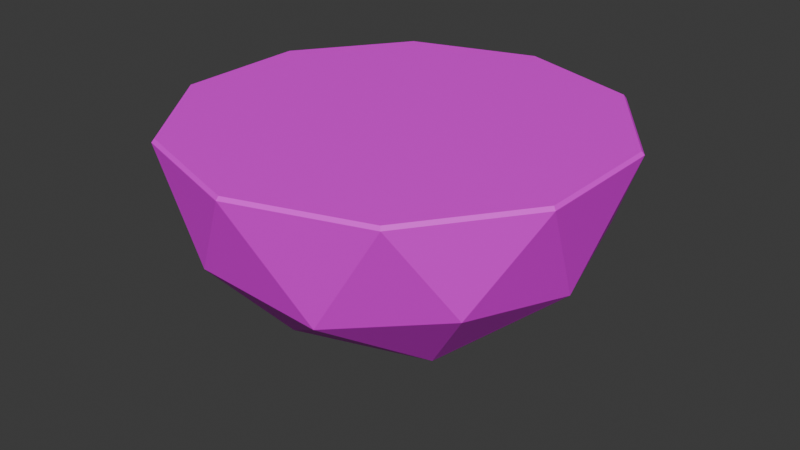 # Source: Island01.blend  (saved by Blender 4.3.32; exported with 4.5.12 LTS)
import bpy
from mathutils import Matrix  # noqa: F401  (used for matrix-valued properties, if any)

bpy.ops.wm.read_factory_settings(use_empty=True)
scene = bpy.context.scene
scene.name = 'Scene'

# ---- collections
col_collection = bpy.data.collections.new('Collection'); scene.collection.children.link(col_collection)

# ---- images (referenced by path relative to the original .blend; pixels are not part of the script)
import os
ASSET_DIR = os.environ.get("B2B_ASSET_DIR", "")  # directory of the original .blend (textures are referenced by path, not embedded)
HERE = os.path.dirname(os.path.abspath(__file__))  # packed textures are extracted next to this script under _unpacked/

def load_image(name, relpath, width, height, colorspace="sRGB"):
    """Load a texture the original file referenced (path relative to the .blend, or extracted next to this script)."""
    p = next((c for c in (os.path.join(HERE, relpath), os.path.join(ASSET_DIR, relpath)) if relpath and os.path.exists(c)), "")
    if p:
        img = bpy.data.images.load(p, check_existing=True)
        img.name = name
    else:  # same state as the original file: an image datablock whose file is absent (Cycles renders it pink)
        img = bpy.data.images.new(name, width, height)
        img.source = "FILE"
        img.filepath = "//" + (relpath or name)
    img.colorspace_settings.name = colorspace
    return img
img_sprite_base_color = load_image('Sprite Base Color', 'Island_01.png', 1024, 1024, 'sRGB')
img_sprite_base_color_001 = load_image('Sprite Base Color.001', 'Island_01.png', 1024, 1024, 'Non-Color')

# ---- materials (node trees are filled in below, after node groups)
mat_material_001 = bpy.data.materials.new('Material.001')
mat_material_001.surface_render_method = 'BLENDED'
mat_material_001.blend_method = 'BLEND'
mat_material_001.use_transparency_overlap = False
mat_material_001.show_transparent_back = False
mat_material_001.roughness = 0.5

# ---- material node trees
mat_material_001.use_nodes = True; mat_material_001.node_tree.nodes.clear()
_N = mat_material_001.node_tree.nodes; _L = mat_material_001.node_tree.links
n0 = _N.new('ShaderNodeBsdfPrincipled'); n0.name = 'Principled BSDF'; n0.location = (10, 300)
n1 = _N.new('ShaderNodeOutputMaterial'); n1.name = 'Material Output'; n1.location = (300, 300)
n2 = _N.new('ShaderNodeNormalMap'); n2.name = 'Normal Map'; n2.location = (-300, -300)
n2.label = 'Normal/Map'
n2.inputs[0].default_value = 0.0
n3 = _N.new('ShaderNodeTexImage'); n3.name = 'Image Texture'; n3.location = (-300, 600)
n3.image = img_sprite_base_color
n4 = _N.new('ShaderNodeTexImage'); n4.name = 'Image Texture.001'; n4.location = (-300, 0)
n4.image = img_sprite_base_color_001
_L.new(n0.outputs[0], n1.inputs[0])
_L.new(n2.outputs[0], n0.inputs[5])
_L.new(n3.outputs[0], n0.inputs[0])
_L.new(n4.outputs[1], n0.inputs[4])
n1.is_active_output = True

# ---- world
world_world = bpy.data.worlds.new('World'); scene.world = world_world
world_world.use_nodes = True; world_world.node_tree.nodes.clear()
_N = world_world.node_tree.nodes; _L = world_world.node_tree.links
n0 = _N.new('ShaderNodeOutputWorld'); n0.name = 'World Output'; n0.location = (300, 300)
n1 = _N.new('ShaderNodeBackground'); n1.name = 'Background'; n1.location = (10, 300)
n1.inputs[0].default_value = (0.05088, 0.05088, 0.05088, 1.0)
_L.new(n1.outputs[0], n0.inputs[0])
n0.is_active_output = True
world_world.color = (0.05088, 0.05088, 0.05088)
world_world.sun_shadow_jitter_overblur = 0.0

# ---- meshes
me_icosphere = bpy.data.meshes.new('Icosphere')
me_icosphere.from_pydata([(0.0, 0.0, -1.0), (0.7236, -0.5257, -0.4472), (-0.2764, -0.8506, -0.4472), (-0.8944, 0.0, -0.4472), (-0.2764, 0.8506, -0.4472), (0.7236, 0.5257, -0.4472), (-0.1625, -0.5, -0.8507), (0.4253, -0.309, -0.8507), (0.2629, -0.809, -0.5257), (0.8506, 0.0, -0.5257), (0.4253, 0.309, -0.8507), (-0.5257, 0.0, -0.8507), (-0.6882, -0.5, -0.5257), (-0.1625, 0.5, -0.8507), (-0.6882, 0.5, -0.5257), (0.2629, 0.809, -0.5257), (0.7182, 0.2334, 0.0), (0.7182, -0.2334, 0.0), (-1.459e-09, -0.7552, 0.0), (0.4439, -0.611, 0.0), (-0.7182, -0.2334, 0.0), (-0.4439, -0.611, 0.0), (-0.4439, 0.611, 0.0), (-0.7182, 0.2334, 0.0), (0.4439, 0.611, 0.0), (-1.459e-09, 0.7552, 0.0), (0.2487, 0.08082, 0.0), (0.2487, -0.08082, 0.0), (3.295e-09, -0.2615, 0.0), (0.1537, -0.2116, 0.0), (-0.2487, -0.08082, 0.0), (-0.1537, -0.2116, 0.0), (-0.1537, 0.2116, 0.0), (-0.2487, 0.08082, 0.0), (0.1537, 0.2116, 0.0), (3.295e-09, 0.2615, 0.0), (3.725e-09, -0.0999, 0.0), (3.725e-09, 0.0999, 0.0), (0.2988, 0.4113, 0.0), (9.182e-10, 0.5084, 0.0), (9.182e-10, -0.5084, 0.0), (0.2988, -0.4113, 0.0), (-0.2988, 0.4113, 0.0), (0.4835, -0.1571, 0.0), (0.4835, 0.1571, 0.0), (-0.2988, -0.4113, 0.0), (-0.4835, 0.1571, 0.0), (-0.4835, -0.1571, 0.0), (0.558, 0.7681, 0.0), (-1.11e-09, 0.9494, 0.0), (-0.9029, 0.2934, 0.0), (-0.9029, -0.2934, 0.0), (-0.558, -0.7681, 0.0), (-1.11e-09, -0.9494, 0.0), (0.9029, -0.2934, 0.0), (0.9029, 0.2934, 0.0), (0.558, -0.7681, 0.0), (-0.558, 0.7681, 0.0), (0.9454, -0.309, -0.01546), (0.9345, -0.3036, 0.0), (0.9345, 0.3036, 0.0), (0.9454, 0.309, -0.01546), (-0.001733, -0.9946, -0.01546), (-5.804e-10, -0.9826, 0.0), (0.5775, -0.7949, 0.0), (0.586, -0.8037, -0.01546), (-0.9465, -0.3057, -0.01546), (-0.9345, -0.3036, 0.0), (-0.5775, -0.7949, 0.0), (-0.5832, -0.8057, -0.01546), (-0.5832, 0.8057, -0.01546), (-0.5775, 0.7949, 0.0), (-0.9345, 0.3036, 0.0), (-0.9465, 0.3057, -0.01546), (0.586, 0.8037, -0.01546), (0.5775, 0.7949, 0.0), (-5.804e-10, 0.9826, 0.0), (-0.001733, 0.9946, -0.01546)], [], [(0, 7, 6), (1, 7, 9), (0, 6, 11), (0, 11, 13), (0, 13, 10), (9, 5, 61), (8, 1, 65), (12, 2, 69), (14, 3, 73), (75, 76, 49, 48), (59, 60, 55, 54), (63, 64, 56, 53), (67, 68, 52, 51), (71, 72, 50, 57), (60, 75, 48, 55), (15, 4, 77), (76, 71, 57, 49), (5, 15, 74), (72, 67, 51, 50), (4, 70, 77), (68, 63, 53, 52), (3, 66, 73), (64, 59, 54, 56), (5, 74, 61), (10, 15, 5), (10, 13, 15), (13, 4, 15), (13, 14, 4), (13, 11, 14), (11, 3, 14), (11, 12, 3), (11, 6, 12), (6, 2, 12), (9, 10, 5), (9, 7, 10), (7, 0, 10), (6, 8, 2), (6, 7, 8), (7, 1, 8), (53, 56, 19, 18), (55, 48, 24, 16), (54, 55, 16, 17), (52, 53, 18, 21), (50, 51, 20, 23), (48, 49, 25, 24), (56, 54, 17, 19), (51, 52, 21, 20), (49, 57, 22, 25), (57, 50, 23, 22), (38, 39, 35, 34), (40, 41, 29, 28), (39, 42, 32, 35), (41, 43, 27, 29), (43, 44, 26, 27), (44, 38, 34, 26), (45, 40, 28, 31), (42, 46, 33, 32), (47, 45, 31, 30), (46, 47, 30, 33), (31, 28, 36, 30), (28, 29, 27, 36), (30, 36, 37, 33), (36, 27, 26, 37), (33, 37, 35, 32), (37, 26, 34, 35), (23, 20, 47, 46), (20, 21, 45, 47), (22, 23, 46, 42), (21, 18, 40, 45), (16, 24, 38, 44), (17, 16, 44, 43), (19, 17, 43, 41), (25, 22, 42, 39), (18, 19, 41, 40), (24, 25, 39, 38), (70, 14, 73), (4, 14, 70), (66, 12, 69), (1, 9, 58), (74, 15, 77), (3, 12, 66), (2, 8, 62), (58, 9, 61), (2, 62, 69), (62, 8, 65), (61, 74, 75, 60), (77, 70, 71, 76), (73, 66, 67, 72), (69, 62, 63, 68), (65, 58, 59, 64), (74, 77, 76, 75), (70, 73, 72, 71), (66, 69, 68, 67), (62, 65, 64, 63), (58, 61, 60, 59), (1, 58, 65)])
me_icosphere.polygons.foreach_set('use_smooth', [True] * 96)
_k = set([(0, 6), (0, 7), (0, 10), (0, 11), (0, 13), (1, 7), (1, 8), (1, 9), (1, 58), (1, 65), (2, 6), (2, 8), (2, 12), (2, 62), (2, 69), (3, 11), (3, 12), (3, 14), (3, 66), (3, 73), (4, 13), (4, 14), (4, 15), (4, 70), (4, 77), (5, 9), (5, 10), (5, 15), (5, 61), (5, 74), (6, 7), (6, 8), (6, 11), (6, 12), (7, 8), (7, 9), (7, 10), (8, 62), (8, 65), (9, 10), (9, 58), (9, 61), (10, 13), (10, 15), (11, 12), (11, 13), (11, 14), (12, 66), (12, 69), (13, 14), (13, 15), (14, 70), (14, 73), (15, 74), (15, 77), (58, 59), (58, 61), (58, 65), (59, 60), (59, 64), (60, 61), (60, 75), (61, 74), (62, 63), (62, 65), (62, 69), (63, 64), (63, 68), (64, 65), (66, 67), (66, 69), (66, 73), (67, 68), (67, 72), (68, 69), (70, 71), (70, 73), (70, 77), (71, 72), (71, 76), (72, 73), (74, 75), (74, 77), (75, 76), (76, 77)])
me_icosphere.attributes.new('sharp_edge', 'BOOLEAN', 'EDGE').data.foreach_set('value', [ (min(e.vertices), max(e.vertices)) in _k for e in me_icosphere.edges])
_uv = me_icosphere.uv_layers.new(name='UVMap')
_uv.uv.foreach_set('vector', [0.3381, 0.3517, 0.2447, 0.3525, 0.3084, 0.2629, 0.1339, 0.3539, 0.2447, 0.3525, 0.19, 0.4615, 0.3381, 0.3517, 0.3084, 0.2629, 0.4135, 0.296, 0.3381, 0.3517, 0.4135, 0.296, 0.4141, 0.4063, 0.3381, 0.3517, 0.4141, 0.4063, 0.31, 0.4407, 0.19, 0.4615, 0.2767, 0.5459, 0.1486, 0.6228, 0.1872, 0.2445, 0.1339, 0.3539, 0.01971, 0.2554, 0.3939, 0.1745, 0.2727, 0.1574, 0.3315, 0.01729, 0.5238, 0.3509, 0.5035, 0.2295, 0.6561, 0.2428, 0.5284, 0.6717, 0.6162, 0.5509, 0.621, 0.5575, 0.5362, 0.6742, 0.6162, 0.9418, 0.5284, 0.821, 0.5362, 0.8185, 0.621, 0.9352, 0.9002, 0.9418, 0.7582, 0.9879, 0.7582, 0.9798, 0.8954, 0.9352, 0.9879, 0.6717, 0.9879, 0.821, 0.9802, 0.8185, 0.9802, 0.6742, 0.7582, 0.5048, 0.9002, 0.5509, 0.8954, 0.5575, 0.7582, 0.5129, 0.5284, 0.821, 0.5284, 0.6717, 0.5362, 0.6742, 0.5362, 0.8185, 0.3959, 0.5269, 0.5039, 0.4717, 0.5348, 0.6191, 0.6162, 0.5509, 0.7582, 0.5048, 0.7582, 0.5129, 0.621, 0.5575, 0.2767, 0.5459, 0.3959, 0.5269, 0.3377, 0.6827, 0.9002, 0.5509, 0.9879, 0.6717, 0.9802, 0.6742, 0.8954, 0.5575, 0.5039, 0.4717, 0.6558, 0.4587, 0.5348, 0.6191, 0.9879, 0.821, 0.9002, 0.9418, 0.8954, 0.9352, 0.9802, 0.8185, 0.5035, 0.2295, 0.5355, 0.0793, 0.6561, 0.2428, 0.7582, 0.9879, 0.6162, 0.9418, 0.621, 0.9352, 0.7582, 0.9798, 0.2767, 0.5459, 0.3377, 0.6827, 0.1486, 0.6228, 0.31, 0.4407, 0.3959, 0.5269, 0.2767, 0.5459, 0.31, 0.4407, 0.4141, 0.4063, 0.3959, 0.5269, 0.4141, 0.4063, 0.5039, 0.4717, 0.3959, 0.5269, 0.4141, 0.4063, 0.5238, 0.3509, 0.5039, 0.4717, 0.4141, 0.4063, 0.4135, 0.296, 0.5238, 0.3509, 0.4135, 0.296, 0.5035, 0.2295, 0.5238, 0.3509, 0.4135, 0.296, 0.3939, 0.1745, 0.5035, 0.2295, 0.4135, 0.296, 0.3084, 0.2629, 0.3939, 0.1745, 0.3084, 0.2629, 0.2727, 0.1574, 0.3939, 0.1745, 0.19, 0.4615, 0.31, 0.4407, 0.2767, 0.5459, 0.19, 0.4615, 0.2447, 0.3525, 0.31, 0.4407, 0.2447, 0.3525, 0.3381, 0.3517, 0.31, 0.4407, 0.3084, 0.2629, 0.1872, 0.2445, 0.2727, 0.1574, 0.3084, 0.2629, 0.2447, 0.3525, 0.1872, 0.2445, 0.2447, 0.3525, 0.1339, 0.3539, 0.1872, 0.2445, 0.8954, 0.9352, 0.7582, 0.9798, 0.7582, 0.932, 0.8673, 0.8966, 0.5362, 0.8185, 0.5362, 0.6742, 0.5816, 0.689, 0.5816, 0.8037, 0.621, 0.9352, 0.5362, 0.8185, 0.5816, 0.8037, 0.649, 0.8966, 0.9802, 0.8185, 0.8954, 0.9352, 0.8673, 0.8966, 0.9348, 0.8037, 0.8954, 0.5575, 0.9802, 0.6742, 0.9348, 0.689, 0.8673, 0.5962, 0.5362, 0.6742, 0.621, 0.5575, 0.649, 0.5962, 0.5816, 0.689, 0.7582, 0.9798, 0.621, 0.9352, 0.649, 0.8966, 0.7582, 0.932, 0.9802, 0.6742, 0.9802, 0.8185, 0.9348, 0.8037, 0.9348, 0.689, 0.621, 0.5575, 0.7582, 0.5129, 0.7582, 0.5607, 0.649, 0.5962, 0.7582, 0.5129, 0.8954, 0.5575, 0.8673, 0.5962, 0.7582, 0.5607, 0.6393, 0.7077, 0.6847, 0.6452, 0.7204, 0.6943, 0.697, 0.7265, 0.8316, 0.8475, 0.7582, 0.8713, 0.7582, 0.8107, 0.796, 0.7984, 0.6847, 0.6452, 0.7582, 0.6214, 0.7582, 0.6821, 0.7204, 0.6943, 0.7582, 0.8713, 0.6847, 0.8475, 0.7204, 0.7984, 0.7582, 0.8107, 0.6847, 0.8475, 0.6393, 0.785, 0.697, 0.7662, 0.7204, 0.7984, 0.6393, 0.785, 0.6393, 0.7077, 0.697, 0.7265, 0.697, 0.7662, 0.8771, 0.785, 0.8316, 0.8475, 0.796, 0.7984, 0.8193, 0.7662, 0.7582, 0.6214, 0.8316, 0.6452, 0.796, 0.6943, 0.7582, 0.6821, 0.8771, 0.7077, 0.8771, 0.785, 0.8193, 0.7662, 0.8193, 0.7265, 0.8316, 0.6452, 0.8771, 0.7077, 0.8193, 0.7265, 0.796, 0.6943, 0.8193, 0.7662, 0.796, 0.7984, 0.7726, 0.7662, 0.8193, 0.7265, 0.796, 0.7984, 0.7582, 0.8107, 0.7204, 0.7984, 0.7726, 0.7662, 0.8193, 0.7265, 0.7726, 0.7662, 0.7437, 0.7265, 0.796, 0.6943, 0.7726, 0.7662, 0.7204, 0.7984, 0.697, 0.7662, 0.7437, 0.7265, 0.796, 0.6943, 0.7437, 0.7265, 0.7204, 0.6943, 0.7582, 0.6821, 0.7437, 0.7265, 0.697, 0.7662, 0.697, 0.7265, 0.7204, 0.6943, 0.8673, 0.5962, 0.9348, 0.689, 0.8771, 0.7077, 0.8316, 0.6452, 0.9348, 0.689, 0.9348, 0.8037, 0.8771, 0.785, 0.8771, 0.7077, 0.7582, 0.5607, 0.8673, 0.5962, 0.8316, 0.6452, 0.7582, 0.6214, 0.9348, 0.8037, 0.8673, 0.8966, 0.8316, 0.8475, 0.8771, 0.785, 0.5816, 0.8037, 0.5816, 0.689, 0.6393, 0.7077, 0.6393, 0.785, 0.649, 0.8966, 0.5816, 0.8037, 0.6393, 0.785, 0.6847, 0.8475, 0.7582, 0.932, 0.649, 0.8966, 0.6847, 0.8475, 0.7582, 0.8713, 0.649, 0.5962, 0.7582, 0.5607, 0.7582, 0.6214, 0.6847, 0.6452, 0.8673, 0.8966, 0.7582, 0.932, 0.7582, 0.8713, 0.8316, 0.8475, 0.5816, 0.689, 0.649, 0.5962, 0.6847, 0.6452, 0.6393, 0.7077, 0.6558, 0.4587, 0.5238, 0.3509, 0.6561, 0.2428, 0.5039, 0.4717, 0.5238, 0.3509, 0.6558, 0.4587, 0.5355, 0.0793, 0.3939, 0.1745, 0.3315, 0.01729, 0.1339, 0.3539, 0.19, 0.4615, 0.02204, 0.4554, 0.3377, 0.6827, 0.3959, 0.5269, 0.5348, 0.6191, 0.5035, 0.2295, 0.3939, 0.1745, 0.5355, 0.0793, 0.2727, 0.1574, 0.1872, 0.2445, 0.1406, 0.08178, 0.02204, 0.4554, 0.19, 0.4615, 0.1486, 0.6228, 0.2727, 0.1574, 0.1406, 0.08178, 0.3315, 0.01729, 0.1406, 0.08178, 0.1872, 0.2445, 0.01971, 0.2554, 0.1486, 0.6228, 0.3377, 0.6827, 0.3385, 0.6898, 0.1441, 0.6283, 0.5348, 0.6191, 0.6558, 0.4587, 0.6633, 0.4605, 0.5383, 0.625, 0.6561, 0.2428, 0.5355, 0.0793, 0.5391, 0.07288, 0.6633, 0.241, 0.3315, 0.01729, 0.1406, 0.08178, 0.1356, 0.07644, 0.3319, 0.01003, 0.01971, 0.2554, 0.02204, 0.4554, 0.01548, 0.4585, 0.01299, 0.2528, 0.3377, 0.6827, 0.5348, 0.6191, 0.5383, 0.625, 0.3385, 0.6898, 0.6558, 0.4587, 0.6561, 0.2428, 0.6633, 0.241, 0.6633, 0.4605, 0.5355, 0.0793, 0.3315, 0.01729, 0.3319, 0.01003, 0.5391, 0.07288, 0.1406, 0.08178, 0.01971, 0.2554, 0.01299, 0.2528, 0.1356, 0.07644, 0.02204, 0.4554, 0.1486, 0.6228, 0.1441, 0.6283, 0.01548, 0.4585, 0.1339, 0.3539, 0.02204, 0.4554, 0.01971, 0.2554])
me_icosphere.materials.append(mat_material_001)
me_icosphere.update()
me_icosphere.normals_split_custom_set([tuple(v) for v in zip(*[iter([0.1024, -0.3151, -0.9435, 0.1024, -0.3151, -0.9435, 0.1024, -0.3151, -0.9435, 0.7002, -0.268, -0.6617, 0.7002, -0.268, -0.6617, 0.7002, -0.268, -0.6617, -0.268, -0.1947, -0.9435, -0.268, -0.1947, -0.9435, -0.268, -0.1947, -0.9435, -0.268, 0.1947, -0.9435, -0.268, 0.1947, -0.9435, -0.268, 0.1947, -0.9435, 0.1024, 0.3151, -0.9435, 0.1024, 0.3151, -0.9435, 0.1024, 0.3151, -0.9435, 0.905, 0.268, -0.3304, 0.905, 0.268, -0.3304, 0.905, 0.268, -0.3304, 0.5346, -0.7779, -0.3304, 0.5346, -0.7779, -0.3304, 0.5346, -0.7779, -0.3304, -0.5746, -0.7488, -0.3304, -0.5746, -0.7488, -0.3304, -0.5746, -0.7488, -0.3304, -0.8897, 0.3151, -0.3304, -0.8897, 0.3151, -0.3304, -0.8897, 0.3151, -0.3304, 0.0, 0.0, 1.0, 0.0, 0.0, 1.0, 0.0, 0.0, 1.0, 0.0, 0.0, 1.0, 0.0, 0.0, 1.0, 0.0, 0.0, 1.0, 0.0, 0.0, 1.0, 0.0, 0.0, 1.0, 0.0, 0.0, 1.0, 0.0, 0.0, 1.0, 0.0, 0.0, 1.0, 0.0, 0.0, 1.0, 0.0, 0.0, 1.0, 0.0, 0.0, 1.0, 0.0, 0.0, 1.0, 0.0, 0.0, 1.0, 0.0, 0.0, 1.0, 0.0, 0.0, 1.0, 0.0, 0.0, 1.0, 0.0, 0.0, 1.0, 0.0, 0.0, 1.0, 0.0, 0.0, 1.0, 0.0, 0.0, 1.0, 0.0, 0.0, 1.0, 0.02475, 0.9435, -0.3304, 0.02475, 0.9435, -0.3304, 0.02475, 0.9435, -0.3304, 0.0, 0.0, 1.0, 0.0, 0.0, 1.0, 0.0, 0.0, 1.0, 0.0, 0.0, 1.0, 0.5346, 0.7779, -0.3304, 0.5346, 0.7779, -0.3304, 0.5346, 0.7779, -0.3304, 0.0, 0.0, 1.0, 0.0, 0.0, 1.0, 0.0, 0.0, 1.0, 0.0, 0.0, 1.0, -0.3068, 0.9442, -0.1197, -0.3068, 0.9442, -0.1197, -0.3068, 0.9442, -0.1197, 0.0, 0.0, 1.0, 0.0, 0.0, 1.0, 0.0, 0.0, 1.0, 0.0, 0.0, 1.0, -0.9928, 0.0, -0.1197, -0.9928, 0.0, -0.1197, -0.9928, 0.0, -0.1197, 0.0, 0.0, 1.0, 0.0, 0.0, 1.0, 0.0, 0.0, 1.0, 0.0, 0.0, 1.0, 0.8032, 0.5836, -0.1197, 0.8032, 0.5836, -0.1197, 0.8032, 0.5836, -0.1197, 0.4713, 0.5831, -0.6617, 0.4713, 0.5831, -0.6617, 0.4713, 0.5831, -0.6617, 0.1876, 0.5773, -0.7947, 0.1876, 0.5773, -0.7947, 0.1876, 0.5773, -0.7947, -0.03853, 0.7488, -0.6617, -0.03853, 0.7488, -0.6617, -0.03853, 0.7488, -0.6617, -0.4089, 0.6284, -0.6617, -0.4089, 0.6284, -0.6617, -0.4089, 0.6284, -0.6617, -0.4911, 0.3568, -0.7947, -0.4911, 0.3568, -0.7947, -0.4911, 0.3568, -0.7947, -0.724, 0.1947, -0.6617, -0.724, 0.1947, -0.6617, -0.724, 0.1947, -0.6617, -0.724, -0.1947, -0.6617, -0.724, -0.1947, -0.6617, -0.724, -0.1947, -0.6617, -0.4911, -0.3568, -0.7947, -0.4911, -0.3568, -0.7947, -0.4911, -0.3568, -0.7947, -0.4089, -0.6284, -0.6617, -0.4089, -0.6284, -0.6617, -0.4089, -0.6284, -0.6617, 0.7002, 0.268, -0.6617, 0.7002, 0.268, -0.6617, 0.7002, 0.268, -0.6617, 0.6071, 0.0, -0.7947, 0.6071, 0.0, -0.7947, 0.6071, 0.0, -0.7947, 0.3313, 0.0, -0.9435, 0.3313, 0.0, -0.9435, 0.3313, 0.0, -0.9435, -0.03853, -0.7488, -0.6617, -0.03853, -0.7488, -0.6617, -0.03853, -0.7488, -0.6617, 0.1876, -0.5773, -0.7947, 0.1876, -0.5773, -0.7947, 0.1876, -0.5773, -0.7947, 0.4713, -0.5831, -0.6617, 0.4713, -0.5831, -0.6617, 0.4713, -0.5831, -0.6617, 0.0, 0.0, 1.0, 0.0, 0.0, 1.0, 0.0, 0.0, 1.0, 0.0, 0.0, 1.0, 0.0, 0.0, 1.0, 0.0, 0.0, 1.0, 0.0, 0.0, 1.0, 0.0, 0.0, 1.0, 0.0, 0.0, 1.0, 0.0, 0.0, 1.0, 0.0, 0.0, 1.0, 0.0, 0.0, 1.0, 0.0, 0.0, 1.0, 0.0, 0.0, 1.0, 0.0, 0.0, 1.0, 0.0, 0.0, 1.0, 0.0, 0.0, 1.0, 0.0, 0.0, 1.0, 0.0, 0.0, 1.0, 0.0, 0.0, 1.0, 0.0, 0.0, 1.0, 0.0, 0.0, 1.0, 0.0, 0.0, 1.0, 0.0, 0.0, 1.0, 0.0, 0.0, 1.0, 0.0, 0.0, 1.0, 0.0, 0.0, 1.0, 0.0, 0.0, 1.0, 0.0, 0.0, 1.0, 0.0, 0.0, 1.0, 0.0, 0.0, 1.0, 0.0, 0.0, 1.0, 0.0, 0.0, 1.0, 0.0, 0.0, 1.0, 0.0, 0.0, 1.0, 0.0, 0.0, 1.0, 0.0, 0.0, 1.0, 0.0, 0.0, 1.0, 0.0, 0.0, 1.0, 0.0, 0.0, 1.0, 0.0, 0.0, 1.0, 0.0, 0.0, 1.0, 0.0, 0.0, 1.0, 0.0, 0.0, 1.0, 0.0, 0.0, 1.0, 0.0, 0.0, 1.0, 0.0, 0.0, 1.0, 0.0, 0.0, 1.0, 0.0, 0.0, 1.0, 0.0, 0.0, 1.0, 0.0, 0.0, 1.0, 0.0, 0.0, 1.0, 0.0, 0.0, 1.0, 0.0, 0.0, 1.0, 0.0, 0.0, 1.0, 0.0, 0.0, 1.0, 0.0, 0.0, 1.0, 0.0, 0.0, 1.0, 0.0, 0.0, 1.0, 0.0, 0.0, 1.0, 0.0, 0.0, 1.0, 0.0, 0.0, 1.0, 0.0, 0.0, 1.0, 0.0, 0.0, 1.0, 0.0, 0.0, 1.0, 0.0, 0.0, 1.0, 0.0, 0.0, 1.0, 0.0, 0.0, 1.0, 0.0, 0.0, 1.0, 0.0, 0.0, 1.0, 0.0, 0.0, 1.0, 0.0, 0.0, 1.0, 0.0, 0.0, 1.0, 0.0, 0.0, 1.0, 0.0, 0.0, 1.0, 0.0, 0.0, 1.0, 0.0, 0.0, 1.0, 0.0, 0.0, 1.0, 0.0, 0.0, 1.0, 0.0, 0.0, 1.0, 0.0, 0.0, 1.0, 0.0, 0.0, 1.0, 0.0, 0.0, 1.0, 0.0, 0.0, 1.0, 0.0, 0.0, 1.0, 0.0, 0.0, 1.0, 0.0, 0.0, 1.0, 0.0, 0.0, 1.0, 0.0, 0.0, 1.0, 0.0, 0.0, 1.0, 0.0, 0.0, 1.0, 0.0, 0.0, 1.0, 0.0, 0.0, 1.0, 0.0, 0.0, 1.0, 0.0, 0.0, 1.0, 0.0, 0.0, 1.0, 0.0, 0.0, 1.0, 0.0, 0.0, 1.0, 0.0, 0.0, 1.0, 0.0, 0.0, 1.0, 0.0, 0.0, 1.0, 0.0, 0.0, 1.0, 0.0, 0.0, 1.0, 0.0, 0.0, 1.0, 0.0, 0.0, 1.0, 0.0, 0.0, 1.0, 0.0, 0.0, 1.0, 0.0, 0.0, 1.0, 0.0, 0.0, 1.0, 0.0, 0.0, 1.0, 0.0, 0.0, 1.0, 0.0, 0.0, 1.0, 0.0, 0.0, 1.0, 0.0, 0.0, 1.0, 0.0, 0.0, 1.0, 0.0, 0.0, 1.0, 0.0, 0.0, 1.0, 0.0, 0.0, 1.0, 0.0, 0.0, 1.0, 0.0, 0.0, 1.0, 0.0, 0.0, 1.0, 0.0, 0.0, 1.0, 0.0, 0.0, 1.0, 0.0, 0.0, 1.0, 0.0, 0.0, 1.0, 0.0, 0.0, 1.0, 0.0, 0.0, 1.0, 0.0, 0.0, 1.0, 0.0, 0.0, 1.0, 0.0, 0.0, 1.0, 0.0, 0.0, 1.0, 0.0, 0.0, 1.0, 0.0, 0.0, 1.0, 0.0, 0.0, 1.0, 0.0, 0.0, 1.0, 0.0, 0.0, 1.0, 0.0, 0.0, 1.0, 0.0, 0.0, 1.0, 0.0, 0.0, 1.0, 0.0, 0.0, 1.0, 0.0, 0.0, 1.0, 0.0, 0.0, 1.0, 0.0, 0.0, 1.0, 0.0, 0.0, 1.0, -0.7954, 0.5779, -0.1826, -0.7954, 0.5779, -0.1826, -0.7954, 0.5779, -0.1826, -0.5746, 0.7488, -0.3304, -0.5746, 0.7488, -0.3304, -0.5746, 0.7488, -0.3304, -0.7954, -0.5779, -0.1826, -0.7954, -0.5779, -0.1826, -0.7954, -0.5779, -0.1826, 0.905, -0.268, -0.3304, 0.905, -0.268, -0.3304, 0.905, -0.268, -0.3304, 0.3038, 0.9351, -0.1826, 0.3038, 0.9351, -0.1826, 0.3038, 0.9351, -0.1826, -0.8897, -0.3151, -0.3304, -0.8897, -0.3151, -0.3304, -0.8897, -0.3151, -0.3304, 0.02475, -0.9435, -0.3304, 0.02475, -0.9435, -0.3304, 0.02475, -0.9435, -0.3304, 0.9832, 0.0, -0.1826, 0.9832, 0.0, -0.1826, 0.9832, 0.0, -0.1826, -0.3068, -0.9442, -0.1197, -0.3068, -0.9442, -0.1197, -0.3068, -0.9442, -0.1197, 0.3038, -0.9351, -0.1826, 0.3038, -0.9351, -0.1826, 0.3038, -0.9351, -0.1826, 0.6386, 0.4639, 0.614, 0.6386, 0.4639, 0.614, 0.6386, 0.4639, 0.614, 0.6386, 0.4639, 0.614, -0.2439, 0.7507, 0.614, -0.2439, 0.7507, 0.614, -0.2439, 0.7507, 0.614, -0.2439, 0.7507, 0.614, -0.7893, 0.0, 0.614, -0.7893, 0.0, 0.614, -0.7893, 0.0, 0.614, -0.7893, 0.0, 0.614, -0.2439, -0.7507, 0.614, -0.2439, -0.7507, 0.614, -0.2439, -0.7507, 0.614, -0.2439, -0.7507, 0.614, 0.6386, -0.4639, 0.614, 0.6386, -0.4639, 0.614, 0.6386, -0.4639, 0.614, 0.6386, -0.4639, 0.614, 0.2521, 0.776, 0.5782, 0.2521, 0.776, 0.5782, 0.2521, 0.776, 0.5782, 0.2521, 0.776, 0.5782, -0.6601, 0.4796, 0.5782, -0.6601, 0.4796, 0.5782, -0.6601, 0.4796, 0.5782, -0.6601, 0.4796, 0.5782, -0.6601, -0.4796, 0.5782, -0.6601, -0.4796, 0.5782, -0.6601, -0.4796, 0.5782, -0.6601, -0.4796, 0.5782, 0.2521, -0.776, 0.5782, 0.2521, -0.776, 0.5782, 0.2521, -0.776, 0.5782, 0.2521, -0.776, 0.5782, 0.8159, 0.0, 0.5782, 0.8159, 0.0, 0.5782, 0.8159, 0.0, 0.5782, 0.8159, 0.0, 0.5782, 0.8032, -0.5836, -0.1197, 0.8032, -0.5836, -0.1197, 0.8032, -0.5836, -0.1197])] * 3)])

# ---- objects
ob_icosphere = bpy.data.objects.new('Icosphere', me_icosphere)

# ---- transforms, parenting, visibility, modifiers, constraints
ob_icosphere.location = (0.0, 0.0, 0.0)
ob_icosphere.rotation_euler = (-1.629e-07, 0.0, 0.0)
ob_icosphere.color = (0.8, 0.8, 0.8, 1.0)

# ---- collection membership
col_collection.objects.link(ob_icosphere)

# ---- scene / render settings (as saved in the file)
scene.frame_start = 1; scene.frame_end = 250; scene.frame_set(1)
scene.render.engine = 'BLENDER_EEVEE_NEXT'
bpy.context.view_layer.update()

# ---- added for rendering (the .blend has no active camera and no usable light): camera, sun
cam_auto = bpy.data.cameras.new('AutoCamera')
cam_auto.lens = 50.0
cam_auto.sensor_width = 36.0
cam_auto.clip_end = 1000.0
ob_auto_camera = bpy.data.objects.new('AutoCamera', cam_auto)
scene.collection.objects.link(ob_auto_camera)
ob_auto_camera.location = (2.70272, -3.24391, 1.6626)
ob_auto_camera.rotation_euler = (1.09748, -7.21219e-08, 0.694738)
scene.camera = ob_auto_camera
light_auto_sun = bpy.data.lights.new('AutoSun', 'SUN')
light_auto_sun.energy = 3.0
light_auto_sun.angle = 0.0523599
ob_auto_sun = bpy.data.objects.new('AutoSun', light_auto_sun)
scene.collection.objects.link(ob_auto_sun)
ob_auto_sun.rotation_euler = (0.872665, 0.174533, 0.523599)
bpy.context.view_layer.update()
